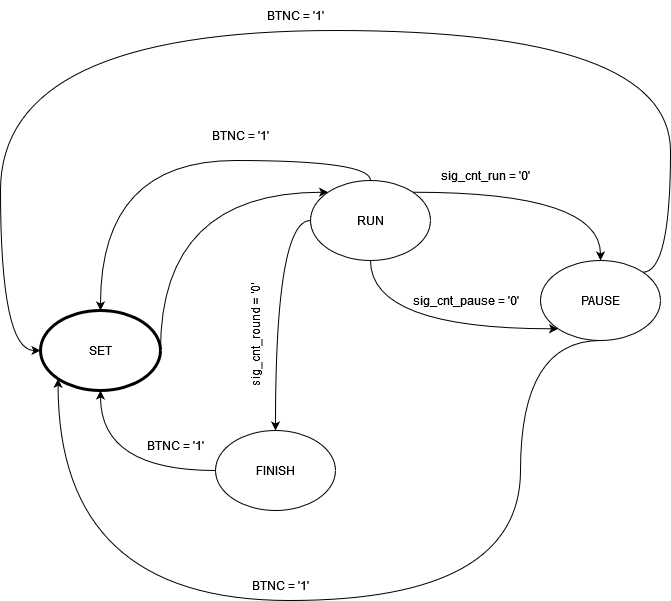

The diagram above was exported from draw.io. Its source (the exported page's mxGraphModel, read from the mxfile embedded in the PNG):
<mxGraphModel dx="1422" dy="780" grid="1" gridSize="10" guides="1" tooltips="1" connect="1" arrows="1" fold="1" page="1" pageScale="1" pageWidth="850" pageHeight="1100" math="0" shadow="0">
  <root>
    <mxCell id="0" />
    <mxCell id="1" parent="0" />
    <mxCell id="bVwfBo0vVNwr3Paf6Ryh-22" style="edgeStyle=orthogonalEdgeStyle;curved=1;rounded=0;orthogonalLoop=1;jettySize=auto;html=1;exitX=1;exitY=0.5;exitDx=0;exitDy=0;entryX=0;entryY=0;entryDx=0;entryDy=0;" edge="1" parent="1" source="bVwfBo0vVNwr3Paf6Ryh-1" target="bVwfBo0vVNwr3Paf6Ryh-2">
      <mxGeometry relative="1" as="geometry">
        <Array as="points">
          <mxPoint x="250" y="302" />
        </Array>
      </mxGeometry>
    </mxCell>
    <mxCell id="bVwfBo0vVNwr3Paf6Ryh-1" value="SET" style="ellipse;whiteSpace=wrap;html=1;strokeWidth=3;" vertex="1" parent="1">
      <mxGeometry x="130" y="420" width="120" height="80" as="geometry" />
    </mxCell>
    <mxCell id="bVwfBo0vVNwr3Paf6Ryh-12" style="edgeStyle=orthogonalEdgeStyle;curved=1;rounded=0;orthogonalLoop=1;jettySize=auto;html=1;exitX=1;exitY=0;exitDx=0;exitDy=0;entryX=0.5;entryY=0;entryDx=0;entryDy=0;" edge="1" parent="1" source="bVwfBo0vVNwr3Paf6Ryh-2" target="bVwfBo0vVNwr3Paf6Ryh-3">
      <mxGeometry relative="1" as="geometry" />
    </mxCell>
    <mxCell id="bVwfBo0vVNwr3Paf6Ryh-13" style="edgeStyle=orthogonalEdgeStyle;curved=1;rounded=0;orthogonalLoop=1;jettySize=auto;html=1;exitX=0.5;exitY=1;exitDx=0;exitDy=0;entryX=0;entryY=1;entryDx=0;entryDy=0;" edge="1" parent="1" source="bVwfBo0vVNwr3Paf6Ryh-2" target="bVwfBo0vVNwr3Paf6Ryh-3">
      <mxGeometry relative="1" as="geometry" />
    </mxCell>
    <mxCell id="bVwfBo0vVNwr3Paf6Ryh-14" style="edgeStyle=orthogonalEdgeStyle;rounded=0;orthogonalLoop=1;jettySize=auto;html=1;exitX=0;exitY=0.5;exitDx=0;exitDy=0;curved=1;" edge="1" parent="1" source="bVwfBo0vVNwr3Paf6Ryh-2" target="bVwfBo0vVNwr3Paf6Ryh-4">
      <mxGeometry relative="1" as="geometry">
        <mxPoint x="358" y="358" as="sourcePoint" />
        <Array as="points">
          <mxPoint x="365" y="330" />
        </Array>
      </mxGeometry>
    </mxCell>
    <mxCell id="bVwfBo0vVNwr3Paf6Ryh-15" style="edgeStyle=orthogonalEdgeStyle;curved=1;rounded=0;orthogonalLoop=1;jettySize=auto;html=1;exitX=0.5;exitY=0;exitDx=0;exitDy=0;entryX=0.5;entryY=0;entryDx=0;entryDy=0;" edge="1" parent="1" source="bVwfBo0vVNwr3Paf6Ryh-2" target="bVwfBo0vVNwr3Paf6Ryh-1">
      <mxGeometry relative="1" as="geometry" />
    </mxCell>
    <mxCell id="bVwfBo0vVNwr3Paf6Ryh-2" value="RUN" style="ellipse;whiteSpace=wrap;html=1;shadow=0;strokeWidth=1;" vertex="1" parent="1">
      <mxGeometry x="400" y="290" width="120" height="80" as="geometry" />
    </mxCell>
    <mxCell id="bVwfBo0vVNwr3Paf6Ryh-16" style="edgeStyle=orthogonalEdgeStyle;curved=1;rounded=0;orthogonalLoop=1;jettySize=auto;html=1;exitX=1;exitY=0;exitDx=0;exitDy=0;entryX=0;entryY=0.5;entryDx=0;entryDy=0;" edge="1" parent="1" source="bVwfBo0vVNwr3Paf6Ryh-3" target="bVwfBo0vVNwr3Paf6Ryh-1">
      <mxGeometry relative="1" as="geometry">
        <Array as="points">
          <mxPoint x="760" y="382" />
          <mxPoint x="760" y="140" />
          <mxPoint x="90" y="140" />
          <mxPoint x="90" y="460" />
        </Array>
      </mxGeometry>
    </mxCell>
    <mxCell id="bVwfBo0vVNwr3Paf6Ryh-17" style="edgeStyle=orthogonalEdgeStyle;curved=1;rounded=0;orthogonalLoop=1;jettySize=auto;html=1;exitX=0.5;exitY=1;exitDx=0;exitDy=0;entryX=0;entryY=1;entryDx=0;entryDy=0;" edge="1" parent="1" source="bVwfBo0vVNwr3Paf6Ryh-3" target="bVwfBo0vVNwr3Paf6Ryh-1">
      <mxGeometry relative="1" as="geometry">
        <Array as="points">
          <mxPoint x="610" y="710" />
          <mxPoint x="148" y="710" />
        </Array>
      </mxGeometry>
    </mxCell>
    <mxCell id="bVwfBo0vVNwr3Paf6Ryh-3" value="PAUSE" style="ellipse;whiteSpace=wrap;html=1;shadow=0;strokeWidth=1;" vertex="1" parent="1">
      <mxGeometry x="630" y="370" width="120" height="80" as="geometry" />
    </mxCell>
    <mxCell id="bVwfBo0vVNwr3Paf6Ryh-11" style="edgeStyle=orthogonalEdgeStyle;rounded=0;orthogonalLoop=1;jettySize=auto;html=1;exitX=0;exitY=0.5;exitDx=0;exitDy=0;entryX=0.5;entryY=1;entryDx=0;entryDy=0;curved=1;" edge="1" parent="1" source="bVwfBo0vVNwr3Paf6Ryh-4" target="bVwfBo0vVNwr3Paf6Ryh-1">
      <mxGeometry relative="1" as="geometry" />
    </mxCell>
    <mxCell id="bVwfBo0vVNwr3Paf6Ryh-4" value="FINISH" style="ellipse;whiteSpace=wrap;html=1;shadow=0;strokeWidth=1;" vertex="1" parent="1">
      <mxGeometry x="305" y="540" width="120" height="80" as="geometry" />
    </mxCell>
    <mxCell id="bVwfBo0vVNwr3Paf6Ryh-18" value="BTNC = '1'" style="text;html=1;align=center;verticalAlign=middle;resizable=0;points=[];autosize=1;strokeColor=none;fillColor=none;" vertex="1" parent="1">
      <mxGeometry x="330" y="680" width="80" height="30" as="geometry" />
    </mxCell>
    <mxCell id="bVwfBo0vVNwr3Paf6Ryh-21" value="BTNC = '1'" style="text;html=1;align=center;verticalAlign=middle;resizable=0;points=[];autosize=1;strokeColor=none;fillColor=none;" vertex="1" parent="1">
      <mxGeometry x="290" y="230" width="80" height="30" as="geometry" />
    </mxCell>
    <mxCell id="bVwfBo0vVNwr3Paf6Ryh-23" value="BTNC = '1'" style="text;html=1;align=center;verticalAlign=middle;resizable=0;points=[];autosize=1;strokeColor=none;fillColor=none;" vertex="1" parent="1">
      <mxGeometry x="345" y="110" width="80" height="30" as="geometry" />
    </mxCell>
    <mxCell id="bVwfBo0vVNwr3Paf6Ryh-24" value="BTNC = '1'" style="text;html=1;align=center;verticalAlign=middle;resizable=0;points=[];autosize=1;strokeColor=none;fillColor=none;" vertex="1" parent="1">
      <mxGeometry x="225" y="540" width="80" height="30" as="geometry" />
    </mxCell>
    <mxCell id="bVwfBo0vVNwr3Paf6Ryh-25" value="sig_cnt_round = '0'" style="text;html=1;align=center;verticalAlign=middle;resizable=0;points=[];autosize=1;strokeColor=none;fillColor=none;rotation=270;" vertex="1" parent="1">
      <mxGeometry x="280" y="430" width="130" height="30" as="geometry" />
    </mxCell>
    <mxCell id="bVwfBo0vVNwr3Paf6Ryh-26" value="sig_cnt_run = '0'" style="text;html=1;align=center;verticalAlign=middle;resizable=0;points=[];autosize=1;strokeColor=none;fillColor=none;rotation=0;" vertex="1" parent="1">
      <mxGeometry x="520" y="270" width="110" height="30" as="geometry" />
    </mxCell>
    <mxCell id="bVwfBo0vVNwr3Paf6Ryh-28" value="sig_cnt_pause = '0'" style="text;html=1;align=center;verticalAlign=middle;resizable=0;points=[];autosize=1;strokeColor=none;fillColor=none;rotation=0;" vertex="1" parent="1">
      <mxGeometry x="490" y="395" width="130" height="30" as="geometry" />
    </mxCell>
  </root>
</mxGraphModel>